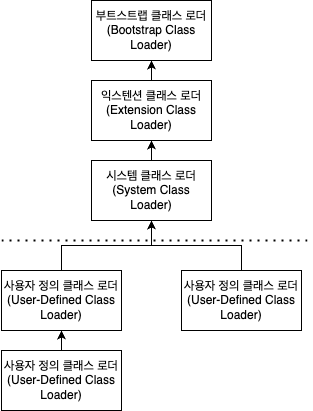

The diagram above was exported from draw.io. Its source (the exported page's mxGraphModel, read from the mxfile embedded in the PNG):
<mxGraphModel dx="594" dy="741" grid="1" gridSize="10" guides="1" tooltips="1" connect="1" arrows="1" fold="1" page="1" pageScale="1" pageWidth="850" pageHeight="1100" math="0" shadow="0">
  <root>
    <mxCell id="0" />
    <mxCell id="1" parent="0" />
    <mxCell id="CJiUBHDjud0IqntWmTiQ-1" value="&lt;meta charset=&quot;utf-8&quot;&gt;부트스트랩 클래스 로더(Bootstrap Class Loader)" style="rounded=0;whiteSpace=wrap;html=1;" vertex="1" parent="1">
      <mxGeometry x="300" y="200" width="120" height="60" as="geometry" />
    </mxCell>
    <mxCell id="CJiUBHDjud0IqntWmTiQ-11" value="" style="edgeStyle=orthogonalEdgeStyle;rounded=0;orthogonalLoop=1;jettySize=auto;html=1;" edge="1" parent="1" source="CJiUBHDjud0IqntWmTiQ-3" target="CJiUBHDjud0IqntWmTiQ-1">
      <mxGeometry relative="1" as="geometry" />
    </mxCell>
    <mxCell id="CJiUBHDjud0IqntWmTiQ-3" value="익스텐션 클래스 로더(Extension Class Loader)" style="rounded=0;whiteSpace=wrap;html=1;" vertex="1" parent="1">
      <mxGeometry x="300" y="280" width="120" height="60" as="geometry" />
    </mxCell>
    <mxCell id="CJiUBHDjud0IqntWmTiQ-12" value="" style="edgeStyle=orthogonalEdgeStyle;rounded=0;orthogonalLoop=1;jettySize=auto;html=1;" edge="1" parent="1" source="CJiUBHDjud0IqntWmTiQ-4" target="CJiUBHDjud0IqntWmTiQ-3">
      <mxGeometry relative="1" as="geometry" />
    </mxCell>
    <mxCell id="CJiUBHDjud0IqntWmTiQ-4" value="시스템 클래스 로더(System Class Loader)" style="rounded=0;whiteSpace=wrap;html=1;" vertex="1" parent="1">
      <mxGeometry x="300" y="360" width="120" height="60" as="geometry" />
    </mxCell>
    <mxCell id="CJiUBHDjud0IqntWmTiQ-14" value="" style="edgeStyle=orthogonalEdgeStyle;rounded=0;orthogonalLoop=1;jettySize=auto;html=1;" edge="1" parent="1" source="CJiUBHDjud0IqntWmTiQ-5" target="CJiUBHDjud0IqntWmTiQ-4">
      <mxGeometry relative="1" as="geometry" />
    </mxCell>
    <mxCell id="CJiUBHDjud0IqntWmTiQ-5" value="사용자 정의 클래스 로더(User-Defined Class Loader)" style="rounded=0;whiteSpace=wrap;html=1;" vertex="1" parent="1">
      <mxGeometry x="210" y="470" width="120" height="60" as="geometry" />
    </mxCell>
    <mxCell id="CJiUBHDjud0IqntWmTiQ-15" value="" style="edgeStyle=orthogonalEdgeStyle;rounded=0;orthogonalLoop=1;jettySize=auto;html=1;" edge="1" parent="1" source="CJiUBHDjud0IqntWmTiQ-6" target="CJiUBHDjud0IqntWmTiQ-4">
      <mxGeometry relative="1" as="geometry" />
    </mxCell>
    <mxCell id="CJiUBHDjud0IqntWmTiQ-6" value="사용자 정의 클래스 로더(User-Defined Class Loader)" style="rounded=0;whiteSpace=wrap;html=1;" vertex="1" parent="1">
      <mxGeometry x="390" y="470" width="120" height="60" as="geometry" />
    </mxCell>
    <mxCell id="CJiUBHDjud0IqntWmTiQ-19" value="" style="edgeStyle=orthogonalEdgeStyle;rounded=0;orthogonalLoop=1;jettySize=auto;html=1;" edge="1" parent="1" source="CJiUBHDjud0IqntWmTiQ-7" target="CJiUBHDjud0IqntWmTiQ-5">
      <mxGeometry relative="1" as="geometry" />
    </mxCell>
    <mxCell id="CJiUBHDjud0IqntWmTiQ-7" value="사용자 정의 클래스 로더(User-Defined Class Loader)" style="rounded=0;whiteSpace=wrap;html=1;" vertex="1" parent="1">
      <mxGeometry x="210" y="550" width="120" height="60" as="geometry" />
    </mxCell>
    <mxCell id="CJiUBHDjud0IqntWmTiQ-8" value="" style="endArrow=none;dashed=1;html=1;dashPattern=1 3;strokeWidth=2;rounded=0;" edge="1" parent="1">
      <mxGeometry width="50" height="50" relative="1" as="geometry">
        <mxPoint x="210" y="440" as="sourcePoint" />
        <mxPoint x="520" y="440" as="targetPoint" />
      </mxGeometry>
    </mxCell>
  </root>
</mxGraphModel>